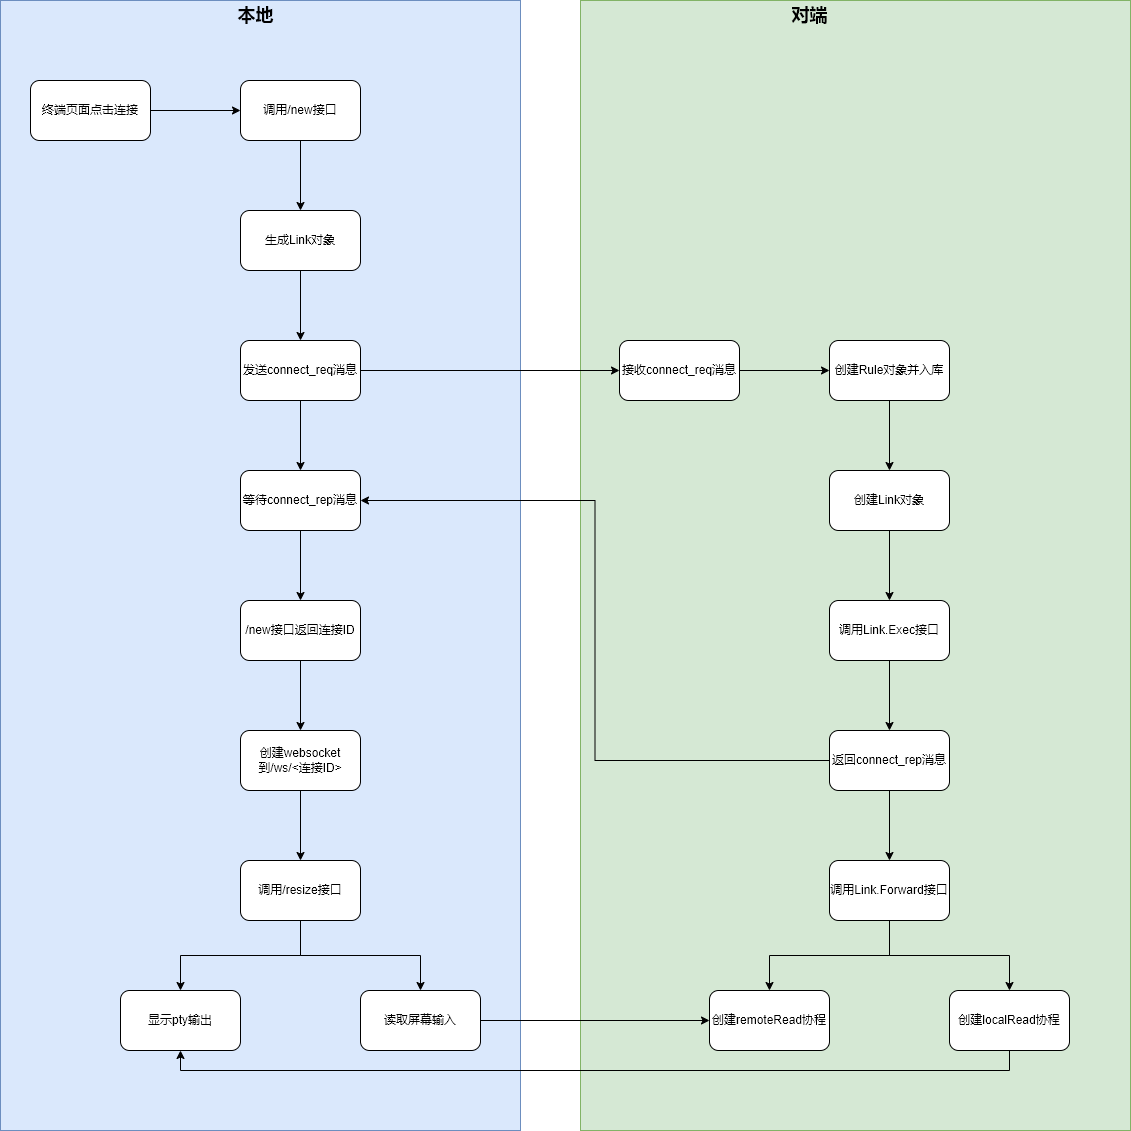

The diagram above was exported from draw.io. Its source (the exported page's mxGraphModel, read from the mxfile embedded in the PNG):
<mxGraphModel dx="1038" dy="631" grid="1" gridSize="10" guides="1" tooltips="1" connect="1" arrows="1" fold="1" page="1" pageScale="1" pageWidth="10000" pageHeight="10000" math="0" shadow="0">
  <root>
    <mxCell id="0" />
    <mxCell id="1" parent="0" />
    <mxCell id="jJsu0dXIOKSUorXbRv-t-36" value="" style="rounded=0;whiteSpace=wrap;html=1;fillColor=#d5e8d4;strokeColor=#82b366;" parent="1" vertex="1">
      <mxGeometry x="610" y="50" width="550" height="1130" as="geometry" />
    </mxCell>
    <mxCell id="jJsu0dXIOKSUorXbRv-t-35" value="" style="rounded=0;whiteSpace=wrap;html=1;fillColor=#dae8fc;strokeColor=#6c8ebf;" parent="1" vertex="1">
      <mxGeometry x="30" y="50" width="520" height="1130" as="geometry" />
    </mxCell>
    <mxCell id="jJsu0dXIOKSUorXbRv-t-4" style="edgeStyle=orthogonalEdgeStyle;rounded=0;orthogonalLoop=1;jettySize=auto;html=1;exitX=1;exitY=0.5;exitDx=0;exitDy=0;entryX=0;entryY=0.5;entryDx=0;entryDy=0;" parent="1" source="Wyl2g4u6RL9nXDDVhhys-1" target="jJsu0dXIOKSUorXbRv-t-1" edge="1">
      <mxGeometry relative="1" as="geometry" />
    </mxCell>
    <mxCell id="Wyl2g4u6RL9nXDDVhhys-1" value="终端页面点击连接" style="rounded=1;whiteSpace=wrap;html=1;" parent="1" vertex="1">
      <mxGeometry x="60" y="130" width="120" height="60" as="geometry" />
    </mxCell>
    <mxCell id="jJsu0dXIOKSUorXbRv-t-5" style="edgeStyle=orthogonalEdgeStyle;rounded=0;orthogonalLoop=1;jettySize=auto;html=1;exitX=0.5;exitY=1;exitDx=0;exitDy=0;entryX=0.5;entryY=0;entryDx=0;entryDy=0;" parent="1" source="jJsu0dXIOKSUorXbRv-t-1" target="jJsu0dXIOKSUorXbRv-t-2" edge="1">
      <mxGeometry relative="1" as="geometry" />
    </mxCell>
    <mxCell id="jJsu0dXIOKSUorXbRv-t-1" value="调用/new接口" style="rounded=1;whiteSpace=wrap;html=1;" parent="1" vertex="1">
      <mxGeometry x="270" y="130" width="120" height="60" as="geometry" />
    </mxCell>
    <mxCell id="jJsu0dXIOKSUorXbRv-t-6" style="edgeStyle=orthogonalEdgeStyle;rounded=0;orthogonalLoop=1;jettySize=auto;html=1;exitX=0.5;exitY=1;exitDx=0;exitDy=0;entryX=0.5;entryY=0;entryDx=0;entryDy=0;" parent="1" source="jJsu0dXIOKSUorXbRv-t-2" target="jJsu0dXIOKSUorXbRv-t-3" edge="1">
      <mxGeometry relative="1" as="geometry" />
    </mxCell>
    <mxCell id="jJsu0dXIOKSUorXbRv-t-2" value="生成Link对象" style="rounded=1;whiteSpace=wrap;html=1;" parent="1" vertex="1">
      <mxGeometry x="270" y="260" width="120" height="60" as="geometry" />
    </mxCell>
    <mxCell id="jJsu0dXIOKSUorXbRv-t-9" style="edgeStyle=orthogonalEdgeStyle;rounded=0;orthogonalLoop=1;jettySize=auto;html=1;exitX=0.5;exitY=1;exitDx=0;exitDy=0;entryX=0.5;entryY=0;entryDx=0;entryDy=0;" parent="1" source="jJsu0dXIOKSUorXbRv-t-3" target="jJsu0dXIOKSUorXbRv-t-7" edge="1">
      <mxGeometry relative="1" as="geometry" />
    </mxCell>
    <mxCell id="jJsu0dXIOKSUorXbRv-t-15" style="edgeStyle=orthogonalEdgeStyle;rounded=0;orthogonalLoop=1;jettySize=auto;html=1;exitX=1;exitY=0.5;exitDx=0;exitDy=0;entryX=0;entryY=0.5;entryDx=0;entryDy=0;" parent="1" source="jJsu0dXIOKSUorXbRv-t-3" target="jJsu0dXIOKSUorXbRv-t-11" edge="1">
      <mxGeometry relative="1" as="geometry" />
    </mxCell>
    <mxCell id="jJsu0dXIOKSUorXbRv-t-3" value="发送connect_req消息" style="rounded=1;whiteSpace=wrap;html=1;" parent="1" vertex="1">
      <mxGeometry x="270" y="390" width="120" height="60" as="geometry" />
    </mxCell>
    <mxCell id="jJsu0dXIOKSUorXbRv-t-10" style="edgeStyle=orthogonalEdgeStyle;rounded=0;orthogonalLoop=1;jettySize=auto;html=1;exitX=0.5;exitY=1;exitDx=0;exitDy=0;entryX=0.5;entryY=0;entryDx=0;entryDy=0;" parent="1" source="jJsu0dXIOKSUorXbRv-t-7" target="jJsu0dXIOKSUorXbRv-t-8" edge="1">
      <mxGeometry relative="1" as="geometry" />
    </mxCell>
    <mxCell id="jJsu0dXIOKSUorXbRv-t-7" value="等待connect_rep消息" style="rounded=1;whiteSpace=wrap;html=1;" parent="1" vertex="1">
      <mxGeometry x="270" y="520" width="120" height="60" as="geometry" />
    </mxCell>
    <mxCell id="jJsu0dXIOKSUorXbRv-t-25" style="edgeStyle=orthogonalEdgeStyle;rounded=0;orthogonalLoop=1;jettySize=auto;html=1;exitX=0.5;exitY=1;exitDx=0;exitDy=0;entryX=0.5;entryY=0;entryDx=0;entryDy=0;" parent="1" source="jJsu0dXIOKSUorXbRv-t-8" target="jJsu0dXIOKSUorXbRv-t-24" edge="1">
      <mxGeometry relative="1" as="geometry" />
    </mxCell>
    <mxCell id="jJsu0dXIOKSUorXbRv-t-8" value="/new接口返回连接ID" style="rounded=1;whiteSpace=wrap;html=1;" parent="1" vertex="1">
      <mxGeometry x="270" y="650" width="120" height="60" as="geometry" />
    </mxCell>
    <mxCell id="jJsu0dXIOKSUorXbRv-t-16" style="edgeStyle=orthogonalEdgeStyle;rounded=0;orthogonalLoop=1;jettySize=auto;html=1;exitX=1;exitY=0.5;exitDx=0;exitDy=0;entryX=0;entryY=0.5;entryDx=0;entryDy=0;" parent="1" source="jJsu0dXIOKSUorXbRv-t-11" target="jJsu0dXIOKSUorXbRv-t-12" edge="1">
      <mxGeometry relative="1" as="geometry" />
    </mxCell>
    <mxCell id="jJsu0dXIOKSUorXbRv-t-11" value="接收connect_req消息" style="rounded=1;whiteSpace=wrap;html=1;" parent="1" vertex="1">
      <mxGeometry x="649" y="390" width="120" height="60" as="geometry" />
    </mxCell>
    <mxCell id="jJsu0dXIOKSUorXbRv-t-17" style="edgeStyle=orthogonalEdgeStyle;rounded=0;orthogonalLoop=1;jettySize=auto;html=1;exitX=0.5;exitY=1;exitDx=0;exitDy=0;entryX=0.5;entryY=0;entryDx=0;entryDy=0;" parent="1" source="jJsu0dXIOKSUorXbRv-t-12" target="jJsu0dXIOKSUorXbRv-t-13" edge="1">
      <mxGeometry relative="1" as="geometry" />
    </mxCell>
    <mxCell id="jJsu0dXIOKSUorXbRv-t-12" value="创建Rule对象并入库" style="rounded=1;whiteSpace=wrap;html=1;" parent="1" vertex="1">
      <mxGeometry x="859" y="390" width="120" height="60" as="geometry" />
    </mxCell>
    <mxCell id="jJsu0dXIOKSUorXbRv-t-20" style="edgeStyle=orthogonalEdgeStyle;rounded=0;orthogonalLoop=1;jettySize=auto;html=1;exitX=0.5;exitY=1;exitDx=0;exitDy=0;entryX=0.5;entryY=0;entryDx=0;entryDy=0;" parent="1" source="jJsu0dXIOKSUorXbRv-t-13" target="jJsu0dXIOKSUorXbRv-t-14" edge="1">
      <mxGeometry relative="1" as="geometry" />
    </mxCell>
    <mxCell id="jJsu0dXIOKSUorXbRv-t-13" value="创建Link对象" style="rounded=1;whiteSpace=wrap;html=1;" parent="1" vertex="1">
      <mxGeometry x="859" y="520" width="120" height="60" as="geometry" />
    </mxCell>
    <mxCell id="jJsu0dXIOKSUorXbRv-t-21" style="edgeStyle=orthogonalEdgeStyle;rounded=0;orthogonalLoop=1;jettySize=auto;html=1;exitX=0.5;exitY=1;exitDx=0;exitDy=0;entryX=0.5;entryY=0;entryDx=0;entryDy=0;" parent="1" source="jJsu0dXIOKSUorXbRv-t-14" target="jJsu0dXIOKSUorXbRv-t-18" edge="1">
      <mxGeometry relative="1" as="geometry" />
    </mxCell>
    <mxCell id="jJsu0dXIOKSUorXbRv-t-14" value="调用Link.Exec接口" style="rounded=1;whiteSpace=wrap;html=1;" parent="1" vertex="1">
      <mxGeometry x="859" y="650" width="120" height="60" as="geometry" />
    </mxCell>
    <mxCell id="jJsu0dXIOKSUorXbRv-t-22" style="edgeStyle=orthogonalEdgeStyle;rounded=0;orthogonalLoop=1;jettySize=auto;html=1;exitX=0.5;exitY=1;exitDx=0;exitDy=0;entryX=0.5;entryY=0;entryDx=0;entryDy=0;" parent="1" source="jJsu0dXIOKSUorXbRv-t-18" target="jJsu0dXIOKSUorXbRv-t-19" edge="1">
      <mxGeometry relative="1" as="geometry" />
    </mxCell>
    <mxCell id="jJsu0dXIOKSUorXbRv-t-23" style="edgeStyle=orthogonalEdgeStyle;rounded=0;orthogonalLoop=1;jettySize=auto;html=1;exitX=0;exitY=0.5;exitDx=0;exitDy=0;entryX=1;entryY=0.5;entryDx=0;entryDy=0;" parent="1" source="jJsu0dXIOKSUorXbRv-t-18" target="jJsu0dXIOKSUorXbRv-t-7" edge="1">
      <mxGeometry relative="1" as="geometry" />
    </mxCell>
    <mxCell id="jJsu0dXIOKSUorXbRv-t-18" value="返回connect_rep消息" style="rounded=1;whiteSpace=wrap;html=1;" parent="1" vertex="1">
      <mxGeometry x="859" y="780" width="120" height="60" as="geometry" />
    </mxCell>
    <mxCell id="Sf08OxGCSqIGucFPslGA-3" style="edgeStyle=orthogonalEdgeStyle;rounded=0;orthogonalLoop=1;jettySize=auto;html=1;exitX=0.5;exitY=1;exitDx=0;exitDy=0;entryX=0.5;entryY=0;entryDx=0;entryDy=0;" edge="1" parent="1" source="jJsu0dXIOKSUorXbRv-t-19" target="Sf08OxGCSqIGucFPslGA-1">
      <mxGeometry relative="1" as="geometry" />
    </mxCell>
    <mxCell id="Sf08OxGCSqIGucFPslGA-4" style="edgeStyle=orthogonalEdgeStyle;rounded=0;orthogonalLoop=1;jettySize=auto;html=1;exitX=0.5;exitY=1;exitDx=0;exitDy=0;entryX=0.5;entryY=0;entryDx=0;entryDy=0;" edge="1" parent="1" source="jJsu0dXIOKSUorXbRv-t-19" target="Sf08OxGCSqIGucFPslGA-2">
      <mxGeometry relative="1" as="geometry" />
    </mxCell>
    <mxCell id="jJsu0dXIOKSUorXbRv-t-19" value="调用Link.Forward接口" style="rounded=1;whiteSpace=wrap;html=1;" parent="1" vertex="1">
      <mxGeometry x="859" y="910" width="120" height="60" as="geometry" />
    </mxCell>
    <mxCell id="jJsu0dXIOKSUorXbRv-t-28" style="edgeStyle=orthogonalEdgeStyle;rounded=0;orthogonalLoop=1;jettySize=auto;html=1;exitX=0.5;exitY=1;exitDx=0;exitDy=0;entryX=0.5;entryY=0;entryDx=0;entryDy=0;" parent="1" source="jJsu0dXIOKSUorXbRv-t-24" target="jJsu0dXIOKSUorXbRv-t-27" edge="1">
      <mxGeometry relative="1" as="geometry" />
    </mxCell>
    <mxCell id="jJsu0dXIOKSUorXbRv-t-24" value="创建websocket到/ws/&amp;lt;连接ID&amp;gt;" style="rounded=1;whiteSpace=wrap;html=1;" parent="1" vertex="1">
      <mxGeometry x="270" y="780" width="120" height="60" as="geometry" />
    </mxCell>
    <mxCell id="jJsu0dXIOKSUorXbRv-t-31" style="edgeStyle=orthogonalEdgeStyle;rounded=0;orthogonalLoop=1;jettySize=auto;html=1;exitX=0.5;exitY=1;exitDx=0;exitDy=0;" parent="1" source="jJsu0dXIOKSUorXbRv-t-27" target="jJsu0dXIOKSUorXbRv-t-29" edge="1">
      <mxGeometry relative="1" as="geometry" />
    </mxCell>
    <mxCell id="jJsu0dXIOKSUorXbRv-t-33" style="edgeStyle=orthogonalEdgeStyle;rounded=0;orthogonalLoop=1;jettySize=auto;html=1;exitX=0.5;exitY=1;exitDx=0;exitDy=0;entryX=0.5;entryY=0;entryDx=0;entryDy=0;" parent="1" source="jJsu0dXIOKSUorXbRv-t-27" target="jJsu0dXIOKSUorXbRv-t-32" edge="1">
      <mxGeometry relative="1" as="geometry" />
    </mxCell>
    <mxCell id="jJsu0dXIOKSUorXbRv-t-27" value="调用/resize接口" style="rounded=1;whiteSpace=wrap;html=1;" parent="1" vertex="1">
      <mxGeometry x="270" y="910" width="120" height="60" as="geometry" />
    </mxCell>
    <mxCell id="Sf08OxGCSqIGucFPslGA-5" style="edgeStyle=orthogonalEdgeStyle;rounded=0;orthogonalLoop=1;jettySize=auto;html=1;exitX=1;exitY=0.5;exitDx=0;exitDy=0;entryX=0;entryY=0.5;entryDx=0;entryDy=0;" edge="1" parent="1" source="jJsu0dXIOKSUorXbRv-t-29" target="Sf08OxGCSqIGucFPslGA-1">
      <mxGeometry relative="1" as="geometry" />
    </mxCell>
    <mxCell id="jJsu0dXIOKSUorXbRv-t-29" value="读取屏幕输入" style="rounded=1;whiteSpace=wrap;html=1;" parent="1" vertex="1">
      <mxGeometry x="390" y="1040" width="120" height="60" as="geometry" />
    </mxCell>
    <mxCell id="jJsu0dXIOKSUorXbRv-t-32" value="显示pty输出" style="rounded=1;whiteSpace=wrap;html=1;" parent="1" vertex="1">
      <mxGeometry x="150" y="1040" width="120" height="60" as="geometry" />
    </mxCell>
    <mxCell id="jJsu0dXIOKSUorXbRv-t-37" value="本地" style="text;html=1;resizable=0;autosize=1;align=center;verticalAlign=middle;points=[];fillColor=none;strokeColor=none;rounded=0;fontSize=18;fontStyle=1" parent="1" vertex="1">
      <mxGeometry x="260" y="50" width="50" height="30" as="geometry" />
    </mxCell>
    <mxCell id="jJsu0dXIOKSUorXbRv-t-38" value="对端" style="text;html=1;resizable=0;autosize=1;align=center;verticalAlign=middle;points=[];fillColor=none;strokeColor=none;rounded=0;fontSize=18;fontStyle=1" parent="1" vertex="1">
      <mxGeometry x="814" y="50" width="50" height="30" as="geometry" />
    </mxCell>
    <mxCell id="Sf08OxGCSqIGucFPslGA-1" value="创建remoteRead协程" style="rounded=1;whiteSpace=wrap;html=1;" vertex="1" parent="1">
      <mxGeometry x="739" y="1040" width="120" height="60" as="geometry" />
    </mxCell>
    <mxCell id="Sf08OxGCSqIGucFPslGA-6" style="edgeStyle=orthogonalEdgeStyle;rounded=0;orthogonalLoop=1;jettySize=auto;html=1;exitX=0.5;exitY=1;exitDx=0;exitDy=0;entryX=0.5;entryY=1;entryDx=0;entryDy=0;" edge="1" parent="1" source="Sf08OxGCSqIGucFPslGA-2" target="jJsu0dXIOKSUorXbRv-t-32">
      <mxGeometry relative="1" as="geometry" />
    </mxCell>
    <mxCell id="Sf08OxGCSqIGucFPslGA-2" value="创建localRead协程" style="rounded=1;whiteSpace=wrap;html=1;" vertex="1" parent="1">
      <mxGeometry x="979" y="1040" width="120" height="60" as="geometry" />
    </mxCell>
  </root>
</mxGraphModel>